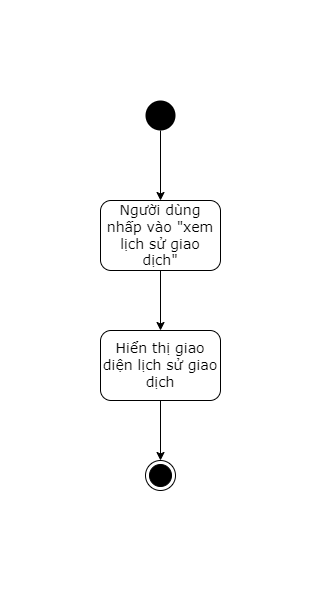

The diagram above was exported from draw.io. Its source (the exported page's mxGraphModel, read from the mxfile embedded in the PNG):
<mxGraphModel dx="1038" dy="579" grid="1" gridSize="10" guides="1" tooltips="1" connect="1" arrows="1" fold="1" page="1" pageScale="1" pageWidth="850" pageHeight="1100" math="0" shadow="0">
  <root>
    <mxCell id="0" />
    <mxCell id="1" parent="0" />
    <mxCell id="K5_ynOCH4w01AKetdkjZ-1" style="edgeStyle=orthogonalEdgeStyle;rounded=0;orthogonalLoop=1;jettySize=auto;html=1;fontFamily=Verdana;fontSize=14;" parent="1" source="K5_ynOCH4w01AKetdkjZ-2" target="K5_ynOCH4w01AKetdkjZ-4" edge="1">
      <mxGeometry relative="1" as="geometry" />
    </mxCell>
    <mxCell id="K5_ynOCH4w01AKetdkjZ-2" value="" style="ellipse;fillColor=#000000;strokeColor=none;fontFamily=Verdana;fontSize=14;" parent="1" vertex="1">
      <mxGeometry x="410" y="10" width="30" height="30" as="geometry" />
    </mxCell>
    <mxCell id="K5_ynOCH4w01AKetdkjZ-3" style="edgeStyle=orthogonalEdgeStyle;rounded=0;orthogonalLoop=1;jettySize=auto;html=1;entryX=0.5;entryY=0;entryDx=0;entryDy=0;fontFamily=Verdana;fontSize=14;" parent="1" source="K5_ynOCH4w01AKetdkjZ-4" target="K5_ynOCH4w01AKetdkjZ-6" edge="1">
      <mxGeometry relative="1" as="geometry" />
    </mxCell>
    <mxCell id="K5_ynOCH4w01AKetdkjZ-4" value="&lt;font style=&quot;font-size: 14px&quot;&gt;Người dùng nhấp vào &quot;xem lịch sử giao dịch&quot;&lt;/font&gt;" style="rounded=1;whiteSpace=wrap;html=1;fontFamily=Verdana;fontSize=14;" parent="1" vertex="1">
      <mxGeometry x="365" y="110" width="120" height="70" as="geometry" />
    </mxCell>
    <mxCell id="K5_ynOCH4w01AKetdkjZ-5" style="edgeStyle=orthogonalEdgeStyle;rounded=0;orthogonalLoop=1;jettySize=auto;html=1;entryX=0.5;entryY=0;entryDx=0;entryDy=0;fontFamily=Verdana;fontSize=14;" parent="1" source="K5_ynOCH4w01AKetdkjZ-6" edge="1">
      <mxGeometry relative="1" as="geometry">
        <mxPoint x="425" y="370" as="targetPoint" />
      </mxGeometry>
    </mxCell>
    <mxCell id="K5_ynOCH4w01AKetdkjZ-6" value="Hiển thị giao diện lịch sử giao dịch" style="rounded=1;whiteSpace=wrap;html=1;fontFamily=Verdana;fontSize=14;" parent="1" vertex="1">
      <mxGeometry x="365" y="240" width="120" height="70" as="geometry" />
    </mxCell>
    <mxCell id="K5_ynOCH4w01AKetdkjZ-32" value="" style="ellipse;html=1;shape=endState;fillColor=#000000;strokeColor=#000000;fontFamily=Verdana;fontSize=14;" parent="1" vertex="1">
      <mxGeometry x="410" y="370" width="30" height="30" as="geometry" />
    </mxCell>
    <mxCell id="K5_ynOCH4w01AKetdkjZ-47" style="edgeStyle=orthogonalEdgeStyle;rounded=0;orthogonalLoop=1;jettySize=auto;html=1;fontFamily=Verdana;fontSize=14;" parent="1" edge="1">
      <mxGeometry relative="1" as="geometry">
        <mxPoint x="730" y="630" as="sourcePoint" />
      </mxGeometry>
    </mxCell>
    <mxCell id="K5_ynOCH4w01AKetdkjZ-214" style="edgeStyle=orthogonalEdgeStyle;rounded=0;orthogonalLoop=1;jettySize=auto;html=1;entryX=0;entryY=0.5;entryDx=0;entryDy=0;" parent="1" source="K5_ynOCH4w01AKetdkjZ-211" edge="1">
      <mxGeometry relative="1" as="geometry">
        <Array as="points">
          <mxPoint x="-120" y="1284" />
          <mxPoint x="-120" y="915" />
        </Array>
        <mxPoint x="175" y="915" as="targetPoint" />
      </mxGeometry>
    </mxCell>
  </root>
</mxGraphModel>